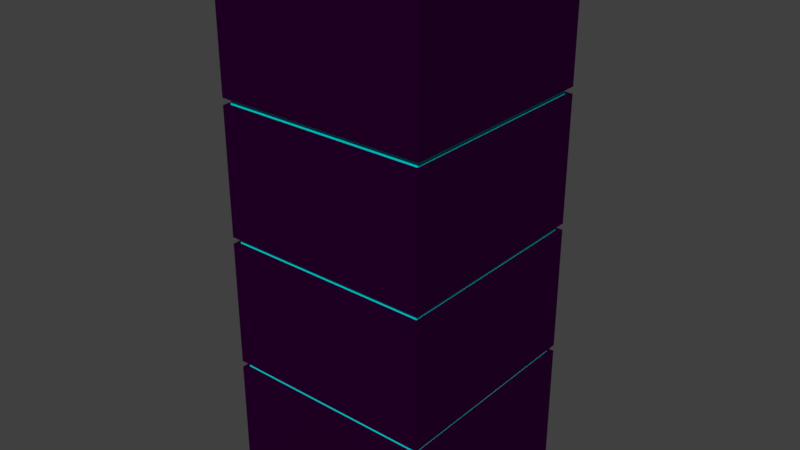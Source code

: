 # Source: building_1.blend  (saved by Blender 2.78.0; exported with 4.5.12 LTS)
import bpy
from mathutils import Matrix  # noqa: F401  (used for matrix-valued properties, if any)

bpy.ops.wm.read_factory_settings(use_empty=True)
scene = bpy.context.scene
scene.name = 'Scene'

# ---- collections
col_collection_1 = bpy.data.collections.new('Collection 1'); scene.collection.children.link(col_collection_1)

# ---- materials (node trees are filled in below, after node groups)
mat_emissive = bpy.data.materials.new('Emissive')
mat_emissive.alpha_threshold = 0.0
mat_emissive.use_transparent_shadow = False
mat_emissive.diffuse_color = (0.01932, 0.0, 0.02365, 1.0)
mat_emissive.roughness = 0.5
mat_emissive.line_color = (0.0, 0.0, 0.0, 1.0)
mat_material = bpy.data.materials.new('Material')
mat_material.alpha_threshold = 0.0
mat_material.use_transparent_shadow = False
mat_material.diffuse_color = (0.0, 0.7644, 0.8, 1.0)
mat_material.roughness = 0.5

# ---- material node trees

# ---- world
world_world = bpy.data.worlds.new('World'); scene.world = world_world
world_world.color = (0.05088, 0.05088, 0.05088)
world_world.use_sun_shadow = False
world_world.sun_shadow_jitter_overblur = 0.0
world_world.cycles.sampling_method = 'MANUAL'

# ---- meshes
me_cube = bpy.data.meshes.new('Cube')
me_cube.from_pydata([(1.0, 1.0, 0.0), (1.0, -1.0, 0.0), (-1.0, -1.0, 0.0), (-1.0, 1.0, 0.0), (1.0, 1.0, 5.0), (1.0, -1.0, 5.0), (-1.0, -1.0, 5.0), (-1.0, 1.0, 5.0), (1.0, 1.0, 2.5), (1.0, -1.0, 2.5), (-1.0, -1.0, 2.5), (-1.0, 1.0, 2.5), (1.0, 1.0, 3.75), (1.0, -1.0, 3.75), (-1.0, -1.0, 3.75), (-1.0, 1.0, 3.75), (1.0, 1.0, 1.25), (1.0, -1.0, 1.25), (-1.0, -1.0, 1.25), (-1.0, 1.0, 1.25), (1.0, 1.0, 4.938), (1.0, -1.0, 4.938), (-1.0, -1.0, 4.938), (-1.0, 1.0, 4.938), (1.0, 1.0, 3.688), (1.0, -1.0, 3.688), (-1.0, -1.0, 3.688), (-1.0, 1.0, 3.688), (1.0, 1.0, 2.438), (1.0, -1.0, 2.438), (-1.0, -1.0, 2.438), (-1.0, 1.0, 2.438), (1.0, 1.0, 1.188), (1.0, -1.0, 1.188), (-1.0, -1.0, 1.188), (-1.0, 1.0, 1.188), (0.9562, 0.9562, 4.938), (0.9562, 0.9562, 5.0), (0.9562, -0.9562, 4.938), (0.9562, -0.9562, 5.0), (-0.9562, -0.9562, 4.938), (-0.9562, -0.9562, 5.0), (-0.9562, 0.9562, 4.938), (-0.9562, 0.9562, 5.0), (0.9562, 0.9562, 2.438), (0.9562, 0.9562, 2.5), (0.9562, -0.9562, 2.438), (0.9562, -0.9562, 2.5), (-0.9562, -0.9562, 2.438), (-0.9562, -0.9562, 2.5), (-0.9562, 0.9562, 2.438), (-0.9562, 0.9562, 2.5), (0.9562, 0.9562, 3.688), (0.9562, 0.9562, 3.75), (0.9562, -0.9562, 3.688), (0.9562, -0.9562, 3.75), (-0.9562, -0.9562, 3.688), (-0.9562, -0.9562, 3.75), (-0.9562, 0.9562, 3.688), (-0.9562, 0.9562, 3.75), (0.9562, 0.9562, 1.188), (0.9562, 0.9562, 1.25), (0.9562, -0.9562, 1.188), (0.9562, -0.9562, 1.25), (-0.9562, -0.9562, 1.188), (-0.9562, -0.9562, 1.25), (-0.9562, 0.9562, 1.188), (-0.9562, 0.9562, 1.25), (1.0, 1.0, 5.1), (1.0, -1.0, 5.1), (-1.0, 1.0, 5.1), (-1.0, -1.0, 5.1)], [], [(0, 1, 2, 3), (6, 5, 69, 71), (31, 30, 48, 50), (16, 17, 63, 61), (9, 10, 49, 47), (32, 0, 3, 35), (24, 8, 11, 27), (30, 29, 46, 48), (10, 11, 51, 49), (29, 28, 44, 46), (20, 12, 15, 23), (21, 20, 36, 38), (11, 8, 45, 51), (28, 31, 50, 44), (22, 21, 38, 40), (23, 22, 40, 42), (12, 13, 55, 53), (28, 16, 19, 31), (32, 35, 66, 60), (14, 22, 23, 15), (13, 21, 22, 14), (12, 20, 21, 13), (8, 24, 25, 9), (9, 25, 26, 10), (10, 26, 27, 11), (20, 23, 42, 36), (13, 14, 57, 55), (16, 28, 29, 17), (17, 29, 30, 18), (18, 30, 31, 19), (2, 34, 35, 3), (1, 33, 34, 2), (0, 32, 33, 1), (33, 32, 60, 62), (36, 37, 39, 38), (38, 39, 41, 40), (40, 41, 43, 42), (48, 49, 51, 50), (46, 47, 49, 48), (44, 45, 47, 46), (56, 57, 59, 58), (54, 55, 57, 56), (52, 53, 55, 54), (60, 61, 63, 62), (62, 63, 65, 64), (64, 65, 67, 66), (37, 36, 42, 43), (53, 52, 58, 59), (45, 44, 50, 51), (61, 60, 66, 67), (8, 9, 47, 45), (17, 18, 65, 63), (18, 19, 67, 65), (25, 24, 52, 54), (4, 5, 39, 37), (19, 16, 61, 67), (26, 25, 54, 56), (7, 4, 37, 43), (27, 26, 56, 58), (5, 6, 41, 39), (35, 34, 64, 66), (15, 12, 53, 59), (24, 27, 58, 52), (6, 7, 43, 41), (34, 33, 62, 64), (14, 15, 59, 57), (68, 70, 71, 69), (5, 4, 68, 69), (7, 6, 71, 70), (4, 7, 70, 68)])
me_cube.polygons.foreach_set('material_index', [0, 0, 0, 0, 0, 0, 0, 0, 0, 0, 0, 0, 0, 0, 0, 0, 0, 0, 0, 0, 0, 0, 0, 0, 0, 0, 0, 0, 0, 0, 0, 0, 0, 0, 1, 1, 1, 1, 1, 1, 1, 1, 1, 1, 1, 1, 1, 1, 1, 1, 0, 0, 0, 0, 0, 0, 0, 0, 0, 0, 0, 0, 0, 0, 0, 0, 0, 0, 0, 0])
me_cube.materials.append(mat_emissive)
me_cube.materials.append(mat_material)
me_cube.use_remesh_preserve_volume = False
me_cube.use_remesh_preserve_attributes = False
me_cube.use_mirror_vertex_groups = False
me_cube.update()

# ---- objects
ob_cube = bpy.data.objects.new('Cube', me_cube)

# ---- transforms, parenting, visibility, modifiers, constraints
ob_cube.location = (0.0, 0.0, 0.0)
ob_cube.lock_rotations_4d = False
ob_cube.empty_display_type = 'ARROWS'
ob_cube.lineart.crease_threshold = 0.0

# ---- collection membership
col_collection_1.objects.link(ob_cube)

# ---- scene / render settings (as saved in the file)
scene.frame_start = 1; scene.frame_end = 250; scene.frame_set(3)
scene.render.engine = 'BLENDER_EEVEE_NEXT'
scene.render.resolution_percentage = 50
scene.render.dither_intensity = 0.0
scene.cycles.use_denoising = False
scene.cycles.samples = 128
scene.cycles.sampling_pattern = 'TABULATED_SOBOL'
scene.cycles.light_sampling_threshold = 0.0
scene.cycles.use_adaptive_sampling = False
scene.cycles.use_light_tree = False
scene.cycles.blur_glossy = 0.0
scene.cycles.sample_clamp_indirect = 0.0
scene.view_settings.view_transform = 'Standard'
bpy.context.view_layer.update()

# ---- added for rendering (the .blend has no active camera and no usable light): camera, sun
cam_auto = bpy.data.cameras.new('AutoCamera')
cam_auto.lens = 50.0
cam_auto.sensor_width = 36.0
cam_auto.clip_end = 1000.0
ob_auto_camera = bpy.data.objects.new('AutoCamera', cam_auto)
scene.collection.objects.link(ob_auto_camera)
ob_auto_camera.location = (5.39573, -6.47488, 6.86659)
ob_auto_camera.rotation_euler = (1.09748, -7.21219e-08, 0.694738)
scene.camera = ob_auto_camera
light_auto_sun = bpy.data.lights.new('AutoSun', 'SUN')
light_auto_sun.energy = 3.0
light_auto_sun.angle = 0.0523599
ob_auto_sun = bpy.data.objects.new('AutoSun', light_auto_sun)
scene.collection.objects.link(ob_auto_sun)
ob_auto_sun.rotation_euler = (0.872665, 0.174533, 0.523599)
bpy.context.view_layer.update()

